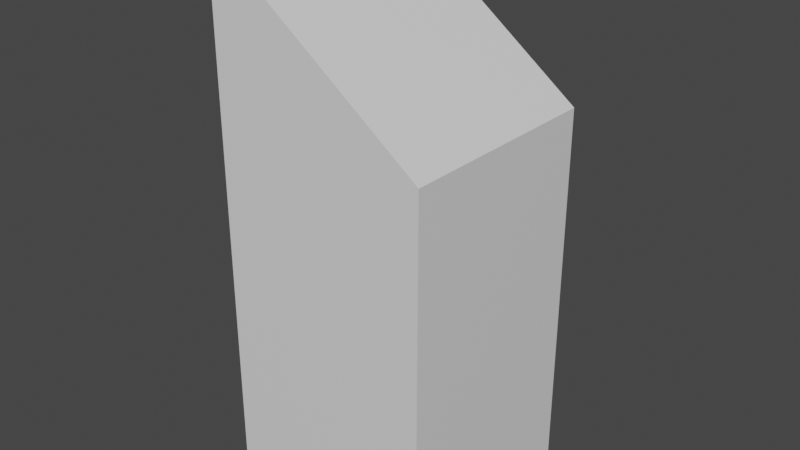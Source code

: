 # Source: Platform_6.blend  (saved by Blender 3.4.6; exported with 4.5.12 LTS)
import bpy
from mathutils import Matrix  # noqa: F401  (used for matrix-valued properties, if any)

bpy.ops.wm.read_factory_settings(use_empty=True)
scene = bpy.context.scene
scene.name = 'Scene'

# ---- collections
col_collection = bpy.data.collections.new('Collection'); scene.collection.children.link(col_collection)

# ---- materials (node trees are filled in below, after node groups)
mat_material = bpy.data.materials.new('Material')
mat_material.alpha_threshold = 0.0
mat_material.use_transparent_shadow = False
mat_material.roughness = 0.5
mat_material.line_color = (0.0, 0.0, 0.0, 1.0)

# ---- material node trees
mat_material.use_nodes = True; mat_material.node_tree.nodes.clear()
_N = mat_material.node_tree.nodes; _L = mat_material.node_tree.links
n0 = _N.new('ShaderNodeOutputMaterial'); n0.name = 'Material Output'; n0.location = (300, 300)
n1 = _N.new('ShaderNodeBsdfPrincipled'); n1.name = 'Principled BSDF'; n1.location = (10, 300)
n1.distribution = 'GGX'
n1.subsurface_method = 'RANDOM_WALK_SKIN'
n1.inputs[3].default_value = 1.45
n1.inputs[27].default_value = (0.0, 0.0, 0.0, 1.0)
n1.inputs[28].default_value = 1.0
_L.new(n1.outputs[0], n0.inputs[0])
n0.is_active_output = True

# ---- world
world_world = bpy.data.worlds.new('World'); scene.world = world_world
world_world.use_nodes = True; world_world.node_tree.nodes.clear()
_N = world_world.node_tree.nodes; _L = world_world.node_tree.links
n0 = _N.new('ShaderNodeOutputWorld'); n0.name = 'World Output'; n0.location = (300, 300)
n1 = _N.new('ShaderNodeBackground'); n1.name = 'Background'; n1.location = (10, 300)
n1.inputs[0].default_value = (0.05088, 0.05088, 0.05088, 1.0)
_L.new(n1.outputs[0], n0.inputs[0])
n0.is_active_output = True
world_world.color = (0.05088, 0.05088, 0.05088)
world_world.use_sun_shadow = False
world_world.sun_shadow_jitter_overblur = 0.0

# ---- meshes
me_cube = bpy.data.meshes.new('Cube')
me_cube.from_pydata([(2.0, 2.0, 5.0), (2.0, 2.0, -2.0), (2.0, -2.0, 5.0), (2.0, -2.0, -2.0), (-2.0, 2.0, 8.0), (-2.0, 2.0, -2.0), (-2.0, -2.0, 8.0), (-2.0, -2.0, -2.0)], [], [(0, 4, 6, 2), (3, 2, 6, 7), (7, 6, 4, 5), (5, 1, 3, 7), (1, 0, 2, 3), (5, 4, 0, 1)])
_uv = me_cube.uv_layers.new(name='UVMap')
_uv.uv.foreach_set('vector', [0.625, 0.5, 0.875, 0.5, 0.875, 0.75, 0.625, 0.75, 0.375, 0.75, 0.625, 0.75, 0.625, 1.0, 0.375, 1.0, 0.375, 0.0, 0.625, 0.0, 0.625, 0.25, 0.375, 0.25, 0.125, 0.5, 0.375, 0.5, 0.375, 0.75, 0.125, 0.75, 0.375, 0.5, 0.625, 0.5, 0.625, 0.75, 0.375, 0.75, 0.375, 0.25, 0.625, 0.25, 0.625, 0.5, 0.375, 0.5])
me_cube.materials.append(mat_material)
me_cube.use_mirror_vertex_groups = False
me_cube.update()

# ---- objects
ob_platform_6 = bpy.data.objects.new('Platform_6', me_cube)

# ---- transforms, parenting, visibility, modifiers, constraints
ob_platform_6.location = (0.0, 0.0, 0.0)
ob_platform_6.lock_rotations_4d = False
ob_platform_6.empty_display_type = 'ARROWS'
ob_platform_6.lineart.crease_threshold = 0.0

# ---- collection membership
col_collection.objects.link(ob_platform_6)

# ---- scene / render settings (as saved in the file)
scene.frame_start = 1; scene.frame_end = 250; scene.frame_set(1)
scene.render.engine = 'BLENDER_EEVEE_NEXT'
scene.cycles.sampling_pattern = 'TABULATED_SOBOL'
scene.cycles.use_light_tree = False
scene.view_settings.view_transform = 'Filmic'
bpy.context.view_layer.update()

# ---- added for rendering (the .blend has no active camera and no usable light): camera, sun
cam_auto = bpy.data.cameras.new('AutoCamera')
cam_auto.lens = 50.0
cam_auto.sensor_width = 36.0
cam_auto.clip_end = 1000.0
ob_auto_camera = bpy.data.objects.new('AutoCamera', cam_auto)
scene.collection.objects.link(ob_auto_camera)
ob_auto_camera.location = (10.63, -12.756, 11.504)
ob_auto_camera.rotation_euler = (1.09748, -7.21219e-08, 0.694738)
scene.camera = ob_auto_camera
light_auto_sun = bpy.data.lights.new('AutoSun', 'SUN')
light_auto_sun.energy = 3.0
light_auto_sun.angle = 0.0523599
ob_auto_sun = bpy.data.objects.new('AutoSun', light_auto_sun)
scene.collection.objects.link(ob_auto_sun)
ob_auto_sun.rotation_euler = (0.872665, 0.174533, 0.523599)
bpy.context.view_layer.update()
